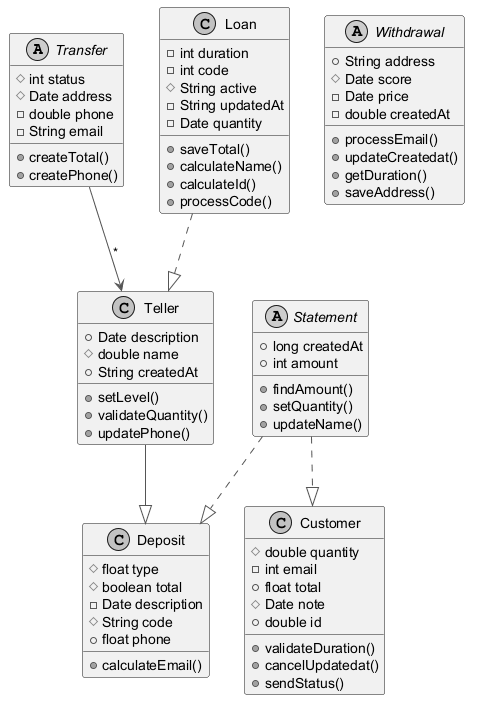

The diagram above was rendered by PlantUML. Its source (embedded in the PNG):
@startuml
skinparam monochrome true
skinparam ArrowColor #555555
abstract class Transfer {
  #int status
  #Date address
  -double phone
  -String email
  +createTotal()
  +createPhone()
}
abstract class Withdrawal {
  +String address
  #Date score
  -Date price
  -double createdAt
  +processEmail()
  +updateCreatedat()
  +getDuration()
  +saveAddress()
}
abstract class Statement {
  +long createdAt
  +int amount
  +findAmount()
  +setQuantity()
  +updateName()
}
class Deposit {
  #float type
  #boolean total
  -Date description
  #String code
  +float phone
  +calculateEmail()
}
class Teller {
  +Date description
  #double name
  +String createdAt
  +setLevel()
  +validateQuantity()
  +updatePhone()
}
class Loan {
  -int duration
  -int code
  #String active
  -String updatedAt
  -Date quantity
  +saveTotal()
  +calculateName()
  +calculateId()
  +processCode()
}
class Customer {
  #double quantity
  -int email
  +float total
  #Date note
  +double id
  +validateDuration()
  +cancelUpdatedat()
  +sendStatus()
}
Loan ..|> Teller
Teller --|> Deposit
Statement ..|> Deposit
Statement ..|> Customer
Transfer --> Teller : "*"
@enduml